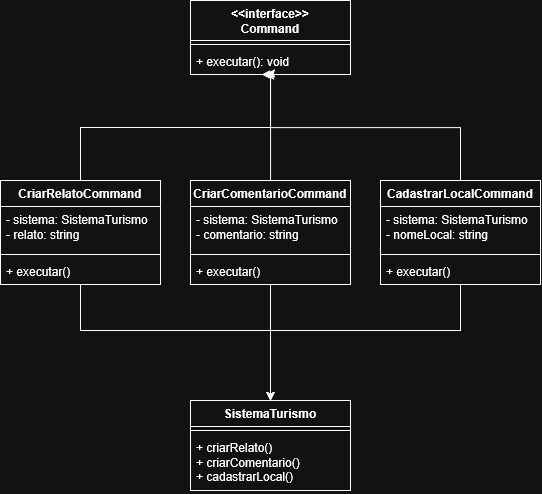

The diagram above was exported from draw.io. Its source (the exported page's mxGraphModel, read from the mxfile embedded in the PNG):
<mxGraphModel dx="1230" dy="660" grid="1" gridSize="10" guides="1" tooltips="1" connect="1" arrows="1" fold="1" page="1" pageScale="1" pageWidth="827" pageHeight="1169" math="0" shadow="0">
  <root>
    <mxCell id="0" />
    <mxCell id="1" parent="0" />
    <mxCell id="9pocdphwIuEDQH80dbrW-1" parent="1" style="swimlane;fontStyle=1;align=center;verticalAlign=top;childLayout=stackLayout;horizontal=1;startSize=40;horizontalStack=0;resizeParent=1;resizeParentMax=0;resizeLast=0;collapsible=1;marginBottom=0;whiteSpace=wrap;html=1;" value="&lt;div&gt;&amp;lt;&amp;lt;interface&amp;gt;&amp;gt;&lt;/div&gt;&lt;div&gt;Command&lt;/div&gt;" vertex="1">
      <mxGeometry height="74" width="160" x="330" y="160" as="geometry" />
    </mxCell>
    <mxCell id="9pocdphwIuEDQH80dbrW-3" parent="9pocdphwIuEDQH80dbrW-1" style="line;strokeWidth=1;fillColor=none;align=left;verticalAlign=middle;spacingTop=-1;spacingLeft=3;spacingRight=3;rotatable=0;labelPosition=right;points=[];portConstraint=eastwest;strokeColor=inherit;" value="" vertex="1">
      <mxGeometry height="8" width="160" y="40" as="geometry" />
    </mxCell>
    <mxCell id="9pocdphwIuEDQH80dbrW-4" parent="9pocdphwIuEDQH80dbrW-1" style="text;strokeColor=none;fillColor=none;align=left;verticalAlign=top;spacingLeft=4;spacingRight=4;overflow=hidden;rotatable=0;points=[[0,0.5],[1,0.5]];portConstraint=eastwest;whiteSpace=wrap;html=1;" value="+ executar(): void" vertex="1">
      <mxGeometry height="26" width="160" y="48" as="geometry" />
    </mxCell>
    <mxCell id="9pocdphwIuEDQH80dbrW-25" edge="1" parent="1" source="9pocdphwIuEDQH80dbrW-5" style="edgeStyle=orthogonalEdgeStyle;rounded=0;orthogonalLoop=1;jettySize=auto;html=1;entryX=0.5;entryY=0;entryDx=0;entryDy=0;" target="9pocdphwIuEDQH80dbrW-17">
      <mxGeometry relative="1" as="geometry">
        <Array as="points">
          <mxPoint x="600" y="490" />
          <mxPoint x="410" y="490" />
        </Array>
      </mxGeometry>
    </mxCell>
    <mxCell id="9pocdphwIuEDQH80dbrW-5" parent="1" style="swimlane;fontStyle=1;align=center;verticalAlign=top;childLayout=stackLayout;horizontal=1;startSize=26;horizontalStack=0;resizeParent=1;resizeParentMax=0;resizeLast=0;collapsible=1;marginBottom=0;whiteSpace=wrap;html=1;" value="CadastrarLocalCommand" vertex="1">
      <mxGeometry height="104" width="160" x="520" y="340" as="geometry" />
    </mxCell>
    <mxCell id="9pocdphwIuEDQH80dbrW-6" parent="9pocdphwIuEDQH80dbrW-5" style="text;strokeColor=none;fillColor=none;align=left;verticalAlign=top;spacingLeft=4;spacingRight=4;overflow=hidden;rotatable=0;points=[[0,0.5],[1,0.5]];portConstraint=eastwest;whiteSpace=wrap;html=1;" value="&lt;div&gt;- sistema: SistemaTurismo&lt;/div&gt;&lt;div&gt;- nomeLocal: string&lt;/div&gt;" vertex="1">
      <mxGeometry height="44" width="160" y="26" as="geometry" />
    </mxCell>
    <mxCell id="9pocdphwIuEDQH80dbrW-7" parent="9pocdphwIuEDQH80dbrW-5" style="line;strokeWidth=1;fillColor=none;align=left;verticalAlign=middle;spacingTop=-1;spacingLeft=3;spacingRight=3;rotatable=0;labelPosition=right;points=[];portConstraint=eastwest;strokeColor=inherit;" value="" vertex="1">
      <mxGeometry height="8" width="160" y="70" as="geometry" />
    </mxCell>
    <mxCell id="9pocdphwIuEDQH80dbrW-8" parent="9pocdphwIuEDQH80dbrW-5" style="text;strokeColor=none;fillColor=none;align=left;verticalAlign=top;spacingLeft=4;spacingRight=4;overflow=hidden;rotatable=0;points=[[0,0.5],[1,0.5]];portConstraint=eastwest;whiteSpace=wrap;html=1;" value="+ executar()" vertex="1">
      <mxGeometry height="26" width="160" y="78" as="geometry" />
    </mxCell>
    <mxCell id="9pocdphwIuEDQH80dbrW-26" edge="1" parent="1" source="9pocdphwIuEDQH80dbrW-9" style="edgeStyle=orthogonalEdgeStyle;rounded=0;orthogonalLoop=1;jettySize=auto;html=1;entryX=0.5;entryY=0;entryDx=0;entryDy=0;" target="9pocdphwIuEDQH80dbrW-17">
      <mxGeometry relative="1" as="geometry" />
    </mxCell>
    <mxCell id="9pocdphwIuEDQH80dbrW-9" parent="1" style="swimlane;fontStyle=1;align=center;verticalAlign=top;childLayout=stackLayout;horizontal=1;startSize=26;horizontalStack=0;resizeParent=1;resizeParentMax=0;resizeLast=0;collapsible=1;marginBottom=0;whiteSpace=wrap;html=1;" value="CriarComentarioCommand" vertex="1">
      <mxGeometry height="104" width="160" x="330" y="340" as="geometry" />
    </mxCell>
    <mxCell id="9pocdphwIuEDQH80dbrW-10" parent="9pocdphwIuEDQH80dbrW-9" style="text;strokeColor=none;fillColor=none;align=left;verticalAlign=top;spacingLeft=4;spacingRight=4;overflow=hidden;rotatable=0;points=[[0,0.5],[1,0.5]];portConstraint=eastwest;whiteSpace=wrap;html=1;" value="&lt;div&gt;- sistema: SistemaTurismo&lt;/div&gt;&lt;div&gt;- comentario: string&lt;/div&gt;" vertex="1">
      <mxGeometry height="44" width="160" y="26" as="geometry" />
    </mxCell>
    <mxCell id="9pocdphwIuEDQH80dbrW-11" parent="9pocdphwIuEDQH80dbrW-9" style="line;strokeWidth=1;fillColor=none;align=left;verticalAlign=middle;spacingTop=-1;spacingLeft=3;spacingRight=3;rotatable=0;labelPosition=right;points=[];portConstraint=eastwest;strokeColor=inherit;" value="" vertex="1">
      <mxGeometry height="8" width="160" y="70" as="geometry" />
    </mxCell>
    <mxCell id="9pocdphwIuEDQH80dbrW-12" parent="9pocdphwIuEDQH80dbrW-9" style="text;strokeColor=none;fillColor=none;align=left;verticalAlign=top;spacingLeft=4;spacingRight=4;overflow=hidden;rotatable=0;points=[[0,0.5],[1,0.5]];portConstraint=eastwest;whiteSpace=wrap;html=1;" value="+ executar()" vertex="1">
      <mxGeometry height="26" width="160" y="78" as="geometry" />
    </mxCell>
    <mxCell id="9pocdphwIuEDQH80dbrW-27" edge="1" parent="1" source="9pocdphwIuEDQH80dbrW-13" style="edgeStyle=orthogonalEdgeStyle;rounded=0;orthogonalLoop=1;jettySize=auto;html=1;entryX=0.5;entryY=0;entryDx=0;entryDy=0;" target="9pocdphwIuEDQH80dbrW-17">
      <mxGeometry relative="1" as="geometry">
        <Array as="points">
          <mxPoint x="220" y="490" />
          <mxPoint x="410" y="490" />
        </Array>
      </mxGeometry>
    </mxCell>
    <mxCell id="9pocdphwIuEDQH80dbrW-13" parent="1" style="swimlane;fontStyle=1;align=center;verticalAlign=top;childLayout=stackLayout;horizontal=1;startSize=26;horizontalStack=0;resizeParent=1;resizeParentMax=0;resizeLast=0;collapsible=1;marginBottom=0;whiteSpace=wrap;html=1;" value="CriarRelatoCommand" vertex="1">
      <mxGeometry height="104" width="160" x="140" y="340" as="geometry" />
    </mxCell>
    <mxCell id="9pocdphwIuEDQH80dbrW-14" parent="9pocdphwIuEDQH80dbrW-13" style="text;strokeColor=none;fillColor=none;align=left;verticalAlign=top;spacingLeft=4;spacingRight=4;overflow=hidden;rotatable=0;points=[[0,0.5],[1,0.5]];portConstraint=eastwest;whiteSpace=wrap;html=1;" value="&lt;div&gt;- sistema: SistemaTurismo&lt;/div&gt;&lt;div&gt;- relato: string&lt;/div&gt;" vertex="1">
      <mxGeometry height="44" width="160" y="26" as="geometry" />
    </mxCell>
    <mxCell id="9pocdphwIuEDQH80dbrW-15" parent="9pocdphwIuEDQH80dbrW-13" style="line;strokeWidth=1;fillColor=none;align=left;verticalAlign=middle;spacingTop=-1;spacingLeft=3;spacingRight=3;rotatable=0;labelPosition=right;points=[];portConstraint=eastwest;strokeColor=inherit;" value="" vertex="1">
      <mxGeometry height="8" width="160" y="70" as="geometry" />
    </mxCell>
    <mxCell id="9pocdphwIuEDQH80dbrW-16" parent="9pocdphwIuEDQH80dbrW-13" style="text;strokeColor=none;fillColor=none;align=left;verticalAlign=top;spacingLeft=4;spacingRight=4;overflow=hidden;rotatable=0;points=[[0,0.5],[1,0.5]];portConstraint=eastwest;whiteSpace=wrap;html=1;" value="+ executar()" vertex="1">
      <mxGeometry height="26" width="160" y="78" as="geometry" />
    </mxCell>
    <mxCell id="9pocdphwIuEDQH80dbrW-17" parent="1" style="swimlane;fontStyle=1;align=center;verticalAlign=top;childLayout=stackLayout;horizontal=1;startSize=26;horizontalStack=0;resizeParent=1;resizeParentMax=0;resizeLast=0;collapsible=1;marginBottom=0;whiteSpace=wrap;html=1;" value="SistemaTurismo" vertex="1">
      <mxGeometry height="90" width="160" x="330" y="560" as="geometry" />
    </mxCell>
    <mxCell id="9pocdphwIuEDQH80dbrW-19" parent="9pocdphwIuEDQH80dbrW-17" style="line;strokeWidth=1;fillColor=none;align=left;verticalAlign=middle;spacingTop=-1;spacingLeft=3;spacingRight=3;rotatable=0;labelPosition=right;points=[];portConstraint=eastwest;strokeColor=inherit;" value="" vertex="1">
      <mxGeometry height="8" width="160" y="26" as="geometry" />
    </mxCell>
    <mxCell id="9pocdphwIuEDQH80dbrW-20" parent="9pocdphwIuEDQH80dbrW-17" style="text;strokeColor=none;fillColor=none;align=left;verticalAlign=top;spacingLeft=4;spacingRight=4;overflow=hidden;rotatable=0;points=[[0,0.5],[1,0.5]];portConstraint=eastwest;whiteSpace=wrap;html=1;" value="&lt;div&gt;+ criarRelato()&lt;/div&gt;&lt;div&gt;+ criarComentario()&lt;/div&gt;&lt;div&gt;+ cadastrarLocal()&lt;/div&gt;" vertex="1">
      <mxGeometry height="56" width="160" y="34" as="geometry" />
    </mxCell>
    <mxCell id="9pocdphwIuEDQH80dbrW-21" edge="1" parent="1" source="9pocdphwIuEDQH80dbrW-5" style="edgeStyle=orthogonalEdgeStyle;rounded=0;orthogonalLoop=1;jettySize=auto;html=1;entryX=0.475;entryY=0.962;entryDx=0;entryDy=0;entryPerimeter=0;" target="9pocdphwIuEDQH80dbrW-4">
      <mxGeometry relative="1" as="geometry">
        <Array as="points">
          <mxPoint x="600" y="287" />
          <mxPoint x="410" y="287" />
          <mxPoint x="410" y="233" />
        </Array>
      </mxGeometry>
    </mxCell>
    <mxCell id="9pocdphwIuEDQH80dbrW-23" edge="1" parent="1" source="9pocdphwIuEDQH80dbrW-9" style="edgeStyle=orthogonalEdgeStyle;rounded=0;orthogonalLoop=1;jettySize=auto;html=1;entryX=0.444;entryY=1;entryDx=0;entryDy=0;entryPerimeter=0;" target="9pocdphwIuEDQH80dbrW-4">
      <mxGeometry relative="1" as="geometry">
        <Array as="points">
          <mxPoint x="410" y="234" />
        </Array>
      </mxGeometry>
    </mxCell>
    <mxCell id="9pocdphwIuEDQH80dbrW-24" edge="1" parent="1" source="9pocdphwIuEDQH80dbrW-13" style="edgeStyle=orthogonalEdgeStyle;rounded=0;orthogonalLoop=1;jettySize=auto;html=1;entryX=0.469;entryY=1.038;entryDx=0;entryDy=0;entryPerimeter=0;" target="9pocdphwIuEDQH80dbrW-4">
      <mxGeometry relative="1" as="geometry">
        <Array as="points">
          <mxPoint x="220" y="287" />
          <mxPoint x="410" y="287" />
          <mxPoint x="410" y="235" />
        </Array>
      </mxGeometry>
    </mxCell>
  </root>
</mxGraphModel>